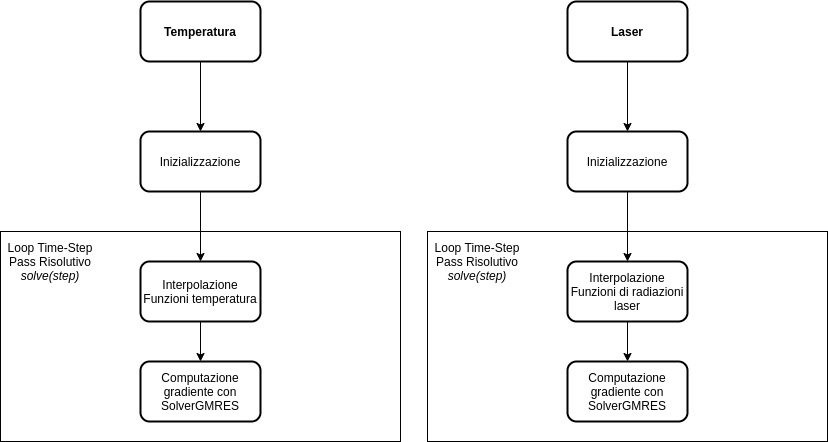

The diagram above was exported from draw.io. Its source (the exported page's mxGraphModel, read from the mxfile embedded in the PNG):
<mxGraphModel dx="860" dy="800" grid="1" gridSize="10" guides="1" tooltips="1" connect="1" arrows="1" fold="1" page="1" pageScale="1" pageWidth="827" pageHeight="1169" math="0" shadow="0">
  <root>
    <mxCell id="0" />
    <mxCell id="1" parent="0" />
    <mxCell id="34" value="" style="rounded=0;whiteSpace=wrap;html=1;" parent="1" vertex="1">
      <mxGeometry y="270" width="400" height="210" as="geometry" />
    </mxCell>
    <mxCell id="36" style="edgeStyle=orthogonalEdgeStyle;rounded=0;orthogonalLoop=1;jettySize=auto;html=1;" parent="1" source="3" target="26" edge="1">
      <mxGeometry relative="1" as="geometry" />
    </mxCell>
    <mxCell id="3" value="Temperatura" style="rounded=1;whiteSpace=wrap;html=1;strokeWidth=2;fontStyle=1" parent="1" vertex="1">
      <mxGeometry x="140" y="40" width="120" height="60" as="geometry" />
    </mxCell>
    <mxCell id="38" style="edgeStyle=orthogonalEdgeStyle;rounded=0;orthogonalLoop=1;jettySize=auto;html=1;" parent="1" source="26" target="29" edge="1">
      <mxGeometry relative="1" as="geometry" />
    </mxCell>
    <mxCell id="26" value="Inizializzazione" style="whiteSpace=wrap;html=1;rounded=1;strokeWidth=2;fontStyle=0" parent="1" vertex="1">
      <mxGeometry x="140" y="170" width="120" height="60" as="geometry" />
    </mxCell>
    <mxCell id="53" style="edgeStyle=orthogonalEdgeStyle;rounded=0;orthogonalLoop=1;jettySize=auto;html=1;" edge="1" parent="1" source="29" target="32">
      <mxGeometry relative="1" as="geometry" />
    </mxCell>
    <mxCell id="29" value="Interpolazione&lt;br&gt;Funzioni temperatura" style="whiteSpace=wrap;html=1;rounded=1;strokeWidth=2;fontStyle=0" parent="1" vertex="1">
      <mxGeometry x="140" y="300" width="120" height="60" as="geometry" />
    </mxCell>
    <mxCell id="32" value="Computazione gradiente con&lt;br&gt;SolverGMRES" style="whiteSpace=wrap;html=1;rounded=1;strokeWidth=2;fontStyle=0" parent="1" vertex="1">
      <mxGeometry x="140" y="400" width="120" height="60" as="geometry" />
    </mxCell>
    <mxCell id="35" value="Loop Time-Step&lt;br&gt;Pass Risolutivo&lt;br&gt;&lt;i&gt;solve(step)&lt;/i&gt;" style="text;html=1;strokeColor=none;fillColor=none;align=center;verticalAlign=middle;whiteSpace=wrap;rounded=0;" parent="1" vertex="1">
      <mxGeometry y="280" width="100" height="40" as="geometry" />
    </mxCell>
    <mxCell id="44" value="" style="rounded=0;whiteSpace=wrap;html=1;" vertex="1" parent="1">
      <mxGeometry x="427" y="270" width="400" height="210" as="geometry" />
    </mxCell>
    <mxCell id="45" style="edgeStyle=orthogonalEdgeStyle;rounded=0;orthogonalLoop=1;jettySize=auto;html=1;" edge="1" parent="1" source="46" target="48">
      <mxGeometry relative="1" as="geometry" />
    </mxCell>
    <mxCell id="46" value="Laser" style="rounded=1;whiteSpace=wrap;html=1;strokeWidth=2;fontStyle=1" vertex="1" parent="1">
      <mxGeometry x="567" y="40" width="120" height="60" as="geometry" />
    </mxCell>
    <mxCell id="47" style="edgeStyle=orthogonalEdgeStyle;rounded=0;orthogonalLoop=1;jettySize=auto;html=1;" edge="1" parent="1" source="48" target="50">
      <mxGeometry relative="1" as="geometry" />
    </mxCell>
    <mxCell id="48" value="Inizializzazione" style="whiteSpace=wrap;html=1;rounded=1;strokeWidth=2;fontStyle=0" vertex="1" parent="1">
      <mxGeometry x="567" y="170" width="120" height="60" as="geometry" />
    </mxCell>
    <mxCell id="55" style="edgeStyle=orthogonalEdgeStyle;rounded=0;orthogonalLoop=1;jettySize=auto;html=1;" edge="1" parent="1" source="50" target="51">
      <mxGeometry relative="1" as="geometry" />
    </mxCell>
    <mxCell id="50" value="Interpolazione&lt;br&gt;Funzioni di radiazioni laser" style="whiteSpace=wrap;html=1;rounded=1;strokeWidth=2;fontStyle=0" vertex="1" parent="1">
      <mxGeometry x="567" y="300" width="120" height="60" as="geometry" />
    </mxCell>
    <mxCell id="51" value="Computazione gradiente con&lt;br&gt;SolverGMRES" style="whiteSpace=wrap;html=1;rounded=1;strokeWidth=2;fontStyle=0" vertex="1" parent="1">
      <mxGeometry x="567" y="400" width="120" height="60" as="geometry" />
    </mxCell>
    <mxCell id="52" value="Loop Time-Step&lt;br&gt;Pass Risolutivo&lt;br&gt;&lt;i&gt;solve(step)&lt;/i&gt;" style="text;html=1;strokeColor=none;fillColor=none;align=center;verticalAlign=middle;whiteSpace=wrap;rounded=0;" vertex="1" parent="1">
      <mxGeometry x="427" y="280" width="100" height="40" as="geometry" />
    </mxCell>
  </root>
</mxGraphModel>